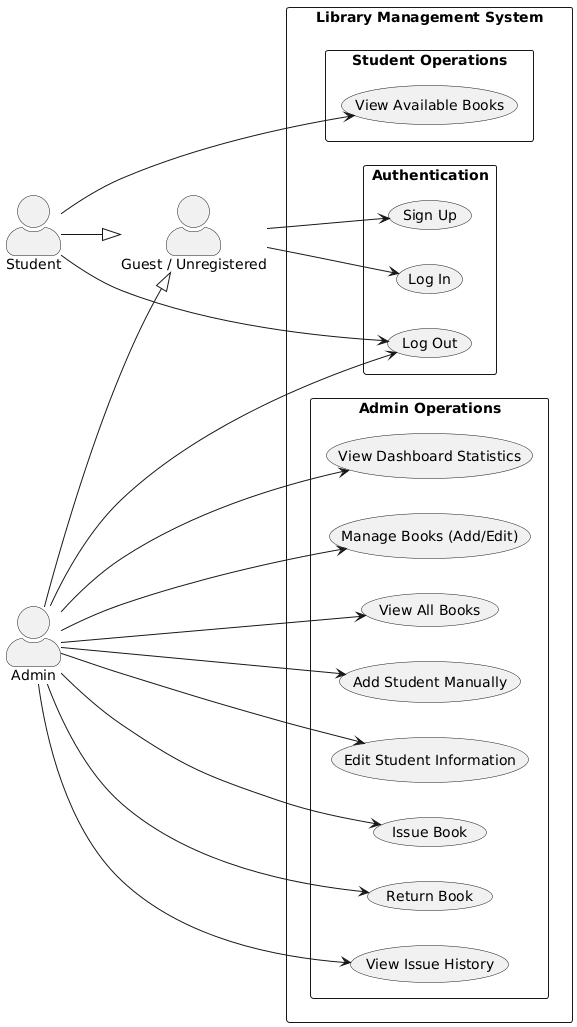

The diagram above was rendered by PlantUML. Its source (embedded in the PNG):
@startuml
left to right direction
skinparam packageStyle rectangle
skinparam actorStyle awesome

actor "Guest / Unregistered" as Guest
actor "Student" as Student
actor "Admin" as Admin

rectangle "Library Management System" {
    
    package "Authentication" {
        usecase "Sign Up" as UC_Signup
        usecase "Log In" as UC_Login
        usecase "Log Out" as UC_Logout
    }

    package "Student Operations" {
        usecase "View Available Books" as UC_ViewBooksStudent
    }

    package "Admin Operations" {
        usecase "Manage Books (Add/Edit)" as UC_ManageBooks
        usecase "View All Books" as UC_ViewBooksAdmin
        usecase "Add Student Manually" as UC_AddStudent
        usecase "Edit Student Information" as UC_EditStudent
        usecase "Issue Book" as UC_IssueBook
        usecase "Return Book" as UC_ReturnBook
        usecase "View Issue History" as UC_History
        usecase "View Dashboard Statistics" as UC_Stats
    }

    ' Relationships for Guest
    Guest --> UC_Signup
    Guest --> UC_Login

    ' Relationships for Student (Inherits Guest capabilities)
    Student --|> Guest
    Student --> UC_ViewBooksStudent
    Student --> UC_Logout

    ' Relationships for Admin (Inherits Guest capabilities)
    Admin --|> Guest
    Admin --> UC_ManageBooks
    Admin --> UC_ViewBooksAdmin
    Admin --> UC_AddStudent
    Admin --> UC_EditStudent
    Admin --> UC_IssueBook
    Admin --> UC_ReturnBook
    Admin --> UC_History
    Admin --> UC_Stats
    Admin --> UC_Logout
}

@endum